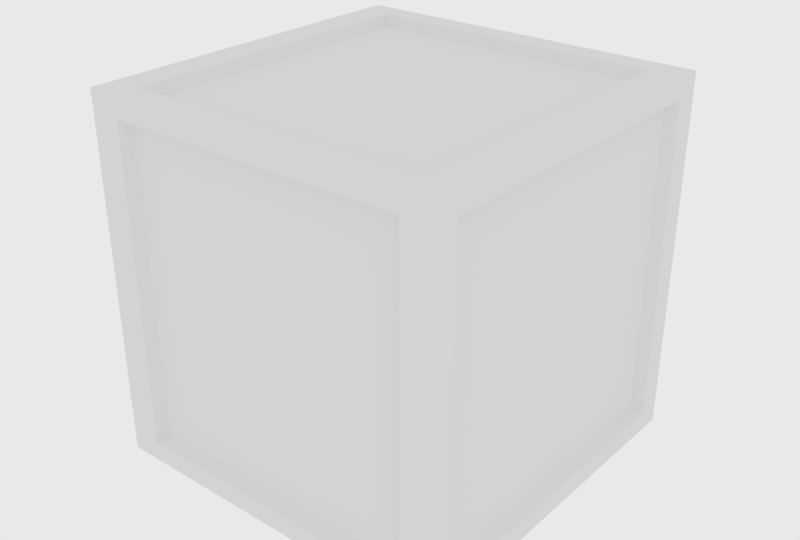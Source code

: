 # Source: low_poly_box.blend  (saved by Blender 2.74.0; exported with 4.5.12 LTS)
import bpy
from mathutils import Matrix  # noqa: F401  (used for matrix-valued properties, if any)

bpy.ops.wm.read_factory_settings(use_empty=True)
scene = bpy.context.scene
scene.name = 'Scene'

# ---- collections
col_collection_1 = bpy.data.collections.new('Collection 1'); scene.collection.children.link(col_collection_1)

# ---- materials (node trees are filled in below, after node groups)
mat_material = bpy.data.materials.new('Material')
mat_material.alpha_threshold = 0.0
mat_material.use_transparent_shadow = False
mat_material.preview_render_type = 'CUBE'
mat_material.roughness = 0.5
mat_material.specular_intensity = 0.01639
mat_material.line_color = (0.0, 0.0, 0.0, 1.0)

# ---- material node trees

# ---- world
world_world = bpy.data.worlds.new('World'); scene.world = world_world
world_world.color = (0.814, 0.814, 0.814)
world_world.use_sun_shadow = False
world_world.sun_shadow_jitter_overblur = 0.0
world_world.cycles.sampling_method = 'MANUAL'
world_world.cycles.sample_map_resolution = 256

# ---- meshes
me_cube = bpy.data.meshes.new('Cube')
me_cube.from_pydata([(-0.8274, -0.8682, 1.0), (-0.8274, 0.8682, 1.0), (0.8274, -0.8682, 1.0), (0.8274, 0.8682, 1.0), (-0.8274, 0.8682, -1.0), (-0.8274, -0.8682, -1.0), (0.8274, 0.8682, -1.0), (0.8274, -0.8682, -1.0), (0.8274, -0.8682, -1.0), (0.8274, 0.8682, -1.0), (-0.8274, -0.8682, -1.0), (-0.8274, 0.8682, -1.0), (0.8274, 0.8682, 1.0), (0.8274, -0.8682, 1.0), (-0.8274, 0.8682, 1.0), (-0.8274, -0.8682, 1.0), (0.8274, -1.0, 0.8892), (0.8274, -1.0, -0.8892), (-0.8274, -1.0, 0.8892), (-0.8274, -1.0, -0.8892), (0.8274, 1.0, -0.8892), (0.8274, 1.0, 0.8892), (-0.8274, 1.0, -0.8892), (-0.8274, 1.0, 0.8892), (1.0, 0.8682, 0.8892), (1.0, 0.8682, -0.8892), (1.0, -0.8682, 0.8892), (1.0, -0.8682, -0.8892), (-1.0, -0.8682, 0.8892), (-1.0, -0.8682, -0.8892), (-1.0, 0.8682, 0.8892), (-1.0, 0.8682, -0.8892), (1.056, 1.056, -1.056), (1.056, -1.056, -1.056), (-1.056, -1.056, -1.056), (-1.056, 1.056, -1.056), (1.056, 1.056, 1.056), (1.056, -1.056, 1.056), (-1.056, -1.056, 1.056), (-1.056, 1.056, 1.056), (0.8734, 1.056, -1.056), (-0.8734, 1.056, -1.056), (0.8734, -1.056, -1.056), (-0.8734, -1.056, -1.056), (0.8734, 1.056, 1.056), (-0.8734, 1.056, 1.056), (0.8734, -1.056, 1.056), (-0.8734, -1.056, 1.056), (1.056, 0.9165, -1.056), (1.056, -0.9165, -1.056), (-1.056, -0.9165, -1.056), (-1.056, 0.9165, -1.056), (1.056, 0.9165, 1.056), (1.056, -0.9165, 1.056), (-1.056, -0.9165, 1.056), (-1.056, 0.9165, 1.056), (0.8274, -0.8682, -1.0), (0.8274, 0.8682, -1.0), (-0.8274, -0.8682, -1.0), (-0.8274, 0.8682, -1.0), (0.8274, 0.8682, 1.0), (0.8274, -0.8682, 1.0), (-0.8274, 0.8682, 1.0), (-0.8274, -0.8682, 1.0), (0.8734, -0.9165, -1.056), (0.8734, 0.9165, -1.056), (-0.8734, -0.9165, -1.056), (-0.8734, 0.9165, -1.056), (0.8734, 0.9165, 1.056), (0.8734, -0.9165, 1.056), (-0.8734, 0.9165, 1.056), (-0.8734, -0.9165, 1.056), (0.8274, -1.0, 0.8892), (0.8274, -1.0, -0.8892), (-0.8274, -1.0, 0.8892), (-0.8274, -1.0, -0.8892), (0.8274, 1.0, -0.8892), (0.8274, 1.0, 0.8892), (-0.8274, 1.0, -0.8892), (-0.8274, 1.0, 0.8892), (1.0, 0.8682, 0.8892), (1.0, 0.8682, -0.8892), (1.0, -0.8682, 0.8892), (1.0, -0.8682, -0.8892), (-1.0, -0.8682, 0.8892), (-1.0, -0.8682, -0.8892), (-1.0, 0.8682, 0.8892), (-1.0, 0.8682, -0.8892), (0.8274, -1.0, 0.8892), (0.8274, -1.0, -0.8892), (-0.8274, -1.0, 0.8892), (-0.8274, -1.0, -0.8892), (0.8274, 1.0, -0.8892), (0.8274, 1.0, 0.8892), (-0.8274, 1.0, -0.8892), (-0.8274, 1.0, 0.8892), (1.0, 0.8682, 0.8892), (1.0, 0.8682, -0.8892), (1.0, -0.8682, 0.8892), (1.0, -0.8682, -0.8892), (-1.0, -0.8682, 0.8892), (-1.0, -0.8682, -0.8892), (-1.0, 0.8682, 0.8892), (-1.0, 0.8682, -0.8892), (1.056, 1.056, -0.9386), (1.056, 1.056, 0.9386), (1.056, -1.056, -0.9386), (1.056, -1.056, 0.9386), (-1.056, -1.056, -0.9386), (-1.056, -1.056, 0.9386), (-1.056, 1.056, -0.9386), (-1.056, 1.056, 0.9386), (0.8734, -1.056, 0.9386), (0.8734, -1.056, -0.9386), (-0.8734, -1.056, 0.9386), (-0.8734, -1.056, -0.9386), (0.8734, 1.056, -0.9386), (0.8734, 1.056, 0.9386), (-0.8734, 1.056, -0.9386), (-0.8734, 1.056, 0.9386), (1.056, 0.9165, 0.9386), (1.056, 0.9165, -0.9386), (1.056, -0.9165, 0.9386), (1.056, -0.9165, -0.9386), (-1.056, -0.9165, 0.9386), (-1.056, -0.9165, -0.9386), (-1.056, 0.9165, 0.9386), (-1.056, 0.9165, -0.9386)], [], [(23, 22, 78, 79), (9, 8, 10, 11), (9, 11, 59, 57), (63, 61, 13, 15), (72, 74, 18, 16), (12, 14, 15, 13), (73, 72, 16, 17), (15, 14, 62, 63), (27, 26, 82, 83), (14, 12, 60, 62), (17, 19, 75, 73), (76, 78, 22, 20), (57, 56, 8, 9), (77, 76, 20, 21), (31, 30, 86, 87), (21, 23, 79, 77), (80, 82, 26, 24), (17, 16, 18, 19), (61, 60, 12, 13), (81, 80, 24, 25), (25, 27, 83, 81), (21, 20, 22, 23), (19, 18, 74, 75), (84, 86, 30, 28), (85, 84, 28, 29), (25, 24, 26, 27), (56, 58, 10, 8), (11, 10, 58, 59), (29, 31, 87, 85), (29, 28, 30, 31), (66, 43, 34, 50), (71, 54, 38, 47), (122, 53, 37, 107), (114, 47, 38, 109), (126, 55, 39, 111), (118, 41, 35, 110), (49, 33, 42, 64), (64, 42, 43, 66), (53, 69, 46, 37), (69, 71, 47, 46), (107, 37, 46, 112), (112, 46, 47, 114), (104, 32, 40, 116), (116, 40, 41, 118), (41, 67, 51, 35), (67, 66, 50, 51), (45, 39, 55, 70), (70, 55, 54, 71), (105, 36, 52, 120), (120, 52, 53, 122), (109, 38, 54, 124), (124, 54, 55, 126), (32, 48, 65, 40), (48, 49, 64, 65), (59, 58, 5, 4), (85, 87, 103, 101), (79, 78, 94, 95), (57, 59, 4, 6), (0, 2, 61, 63), (88, 90, 74, 72), (89, 88, 72, 73), (63, 62, 1, 0), (83, 82, 98, 99), (62, 60, 3, 1), (73, 75, 91, 89), (92, 94, 78, 76), (6, 7, 56, 57), (93, 92, 76, 77), (87, 86, 102, 103), (77, 79, 95, 93), (96, 98, 82, 80), (2, 3, 60, 61), (97, 96, 80, 81), (81, 83, 99, 97), (75, 74, 90, 91), (100, 102, 86, 84), (101, 100, 84, 85), (7, 5, 58, 56), (89, 91, 115, 113), (69, 68, 3, 2), (116, 118, 94, 92), (117, 116, 92, 93), (103, 102, 126, 127), (93, 95, 119, 117), (65, 64, 7, 6), (120, 122, 98, 96), (121, 120, 96, 97), (1, 3, 68, 70), (0, 1, 70, 71), (97, 99, 123, 121), (91, 90, 114, 115), (124, 126, 102, 100), (71, 69, 2, 0), (125, 124, 100, 101), (6, 4, 67, 65), (4, 5, 66, 67), (101, 103, 127, 125), (95, 94, 118, 119), (64, 66, 5, 7), (112, 114, 90, 88), (113, 112, 88, 89), (99, 98, 122, 123), (40, 65, 67, 41), (36, 44, 68, 52), (52, 68, 69, 53), (44, 45, 70, 68), (49, 123, 106, 33), (123, 122, 107, 106), (43, 115, 108, 34), (115, 114, 109, 108), (51, 127, 110, 35), (127, 126, 111, 110), (45, 119, 111, 39), (119, 118, 110, 111), (33, 106, 113, 42), (106, 107, 112, 113), (42, 113, 115, 43), (36, 105, 117, 44), (105, 104, 116, 117), (44, 117, 119, 45), (32, 104, 121, 48), (104, 105, 120, 121), (48, 121, 123, 49), (34, 108, 125, 50), (108, 109, 124, 125), (50, 125, 127, 51)])
_uv = me_cube.uv_layers.new(name='UVMap')
_uv.uv.foreach_set('vector', [-0.4643, 0.7739, -0.0472, 0.7759, -0.04699, 0.7763, -0.4644, 0.7737, 0.04997, 0.1905, 0.4602, 0.1859, 0.4631, 0.7729, 0.0522, 0.7767, 0.04222, 0.1913, 0.04539, 0.7775, 0.04505, 0.7773, 0.04228, 0.1915, 1.064, 0.7607, 1.058, 0.1686, 1.058, 0.1684, 1.064, 0.7606, 0.9663, 0.1717, 0.972, 0.7625, 0.9719, 0.7625, 0.9663, 0.1718, 0.9509, 0.2883, 0.9512, 0.8697, 0.5445, 0.8704, 0.544, 0.2893, 0.5432, 0.1816, 0.9663, 0.1717, 0.9663, 0.1718, 0.5432, 0.1813, 1.064, 0.7606, 1.478, 0.7519, 1.478, 0.752, 1.064, 0.7607, -0.04872, -0.5676, -0.4613, -0.5676, -0.4614, -0.5675, -0.04876, -0.5675, 1.478, 0.7519, 1.473, 0.1593, 1.473, 0.1592, 1.478, 0.752, 0.5432, 0.1813, 0.5486, 0.7714, 0.5485, 0.7712, 0.5432, 0.1816, -0.04709, 0.1935, -0.04699, 0.7763, -0.0472, 0.7759, -0.0468, 0.1937, 0.04228, 0.1915, 0.4524, 0.1849, 0.4525, 0.1852, 0.04222, 0.1913, -0.4629, 0.1926, -0.04709, 0.1935, -0.0468, 0.1937, -0.4631, 0.1926, -0.04728, 0.9363, -0.4662, 0.93, -0.4661, 0.9302, -0.04727, 0.9361, -0.4631, 0.1926, -0.4643, 0.7739, -0.4644, 0.7737, -0.4629, 0.1926, -0.4617, 0.03669, -0.4614, -0.5675, -0.4613, -0.5676, -0.4615, 0.03674, 0.5444, 0.1874, 0.9512, 0.1885, 0.9503, 0.7564, 0.5433, 0.7547, 1.058, 0.1686, 1.473, 0.1592, 1.473, 0.1593, 1.058, 0.1684, -0.04844, 0.03668, -0.4617, 0.03669, -0.4615, 0.03674, -0.04855, 0.03674, -0.04855, 0.03674, -0.04872, -0.5676, -0.04876, -0.5675, -0.04844, 0.03668, 0.08194, 0.3618, 0.4894, 0.3629, 0.489, 0.9328, 0.08076, 0.9308, 0.7641, 0.7716, 0.7582, 0.1367, 0.7582, 0.1367, 0.764, 0.7719, -0.471, 1.544, -0.4661, 0.9302, -0.4662, 0.93, -0.4709, 1.544, -0.0517, 1.55, -0.471, 1.544, -0.4709, 1.544, -0.05168, 1.55, 0.6937, 0.8447, 0.2845, 0.8447, 0.2846, 0.2458, 0.6935, 0.2458, 0.4524, 0.1849, 0.4564, 0.7722, 0.4562, 0.7721, 0.4525, 0.1852, 0.04539, 0.7775, 0.4562, 0.7721, 0.4564, 0.7722, 0.04505, 0.7773, -0.05168, 1.55, -0.04728, 0.9363, -0.04727, 0.9361, -0.0517, 1.55, 0.4618, 0.7056, 0.05171, 0.7064, 0.05161, 0.106, 0.4615, 0.105, 0.5442, 0.9279, 0.5776, 0.9275, 0.578, 0.993, 0.5446, 0.9933, 0.6616, 0.4669, 0.6616, 0.5257, 0.6316, 0.5257, 0.6316, 0.4669, 0.8072, 0.7177, 0.8072, 0.7598, 0.7767, 0.7598, 0.7767, 0.7177, 0.9442, 0.0399, 0.9442, -0.002706, 0.9792, -0.002961, 0.9792, 0.0396, 0.7776, 0.7183, 0.7774, 0.7601, 0.7512, 0.7595, 0.7514, 0.7178, 0.717, 0.04618, 0.717, 0.003754, 0.7519, 0.003725, 0.7519, 0.04622, 0.5457, 0.312, 0.5779, 0.312, 0.5778, 0.3755, 0.5455, 0.3754, 0.5444, 0.375, 0.5779, 0.3747, 0.5779, 0.9277, 0.5442, 0.9276, 0.6608, 0.4586, 0.6609, 0.5249, 0.6316, 0.525, 0.6316, 0.4588, 0.6609, 0.5252, 0.6614, 1.001, 0.6324, 1.001, 0.6319, 0.5254, 0.8893, 0.04413, 0.8891, 0.001613, 0.9243, 0.001423, 0.9243, 0.04404, 0.6043, 0.5256, 0.6319, 0.5254, 0.6324, 1.001, 0.6048, 1.001, 0.8341, 0.03947, 0.8338, -0.001936, 0.8662, -0.002745, 0.8664, 0.03892, 0.05471, 0.3752, 0.08249, 0.3752, 0.08552, 0.9239, 0.05633, 0.9233, 0.08472, 0.9248, 0.1144, 0.9248, 0.1145, 0.983, 0.08459, 0.983, 0.4568, 0.7855, 0.4565, 0.1357, 0.4929, 0.1355, 0.4931, 0.7858, 1.003, 1.0, 1.003, 1.05, 0.9777, 1.05, 0.9773, 1.0, 0.8033, 0.5186, 0.8364, 0.5186, 0.8363, 0.9932, 0.8032, 0.9918, 0.8341, 0.7229, 0.8339, 0.7643, 0.8061, 0.7639, 0.8062, 0.7225, 0.4898, 0.7795, 0.4584, 0.7793, 0.4592, 0.1326, 0.4905, 0.1327, 0.9516, 0.7236, 0.9516, 0.7664, 0.9209, 0.7657, 0.9211, 0.7234, 0.4039, 0.7693, 0.3717, 0.7692, 0.372, 0.1124, 0.4038, 0.1124, 0.08427, 0.321, 0.1121, 0.3202, 0.1125, 0.375, 0.08468, 0.3755, 0.3113, 0.6715, 0.3109, 0.01332, 0.3462, 0.01311, 0.3463, 0.6714, 0.04505, 0.7773, 0.4564, 0.7722, 0.4566, 0.7723, 0.04471, 0.7771, -0.0517, 1.55, -0.04727, 0.9361, -0.04727, 0.9359, -0.05173, 1.55, -0.4644, 0.7737, -0.04699, 0.7763, -0.04679, 0.7766, -0.4645, 0.7734, 0.04228, 0.1915, 0.04505, 0.7773, 0.04471, 0.7771, 0.04233, 0.1916, 1.064, 0.7607, 1.058, 0.1688, 1.058, 0.1686, 1.064, 0.7607, 0.9663, 0.1716, 0.972, 0.7625, 0.972, 0.7625, 0.9663, 0.1717, 0.5433, 0.1819, 0.9663, 0.1716, 0.9663, 0.1717, 0.5432, 0.1816, 1.064, 0.7607, 1.478, 0.752, 1.478, 0.7521, 1.064, 0.7607, -0.04876, -0.5675, -0.4614, -0.5675, -0.4614, -0.5675, -0.04881, -0.5675, 1.478, 0.752, 1.473, 0.1592, 1.473, 0.1592, 1.478, 0.7521, 0.5432, 0.1816, 0.5485, 0.7712, 0.5484, 0.7711, 0.5433, 0.1819, -0.04738, 0.1933, -0.04679, 0.7766, -0.04699, 0.7763, -0.04709, 0.1935, 0.04233, 0.1916, 0.4523, 0.1845, 0.4524, 0.1849, 0.04228, 0.1915, -0.4627, 0.1927, -0.04738, 0.1933, -0.04709, 0.1935, -0.4629, 0.1926, -0.04727, 0.9361, -0.4661, 0.9302, -0.4659, 0.9304, -0.04727, 0.9359, -0.4629, 0.1926, -0.4644, 0.7737, -0.4645, 0.7734, -0.4627, 0.1927, -0.4619, 0.03663, -0.4614, -0.5675, -0.4614, -0.5675, -0.4617, 0.03669, 1.058, 0.1688, 1.473, 0.1592, 1.473, 0.1592, 1.058, 0.1686, -0.04832, 0.03663, -0.4619, 0.03663, -0.4617, 0.03669, -0.04844, 0.03668, -0.04844, 0.03668, -0.04876, -0.5675, -0.04881, -0.5675, -0.04832, 0.03663, 0.5485, 0.7712, 0.972, 0.7625, 0.972, 0.7625, 0.5484, 0.7711, -0.4712, 1.544, -0.4659, 0.9304, -0.4661, 0.9302, -0.471, 1.544, -0.05173, 1.55, -0.4712, 1.544, -0.471, 1.544, -0.0517, 1.55, 0.4523, 0.1845, 0.4566, 0.7723, 0.4564, 0.7722, 0.4524, 0.1849, 0.5433, 0.1819, 0.5484, 0.7711, 0.5336, 0.7925, 0.5283, 0.1612, 1.043, 0.148, 1.488, 0.1374, 1.473, 0.1592, 1.058, 0.1688, -0.03303, 0.1721, -0.03191, 0.798, -0.04679, 0.7766, -0.04738, 0.1933, -0.477, 0.1719, -0.03303, 0.1721, -0.04738, 0.1933, -0.4627, 0.1927, -0.04727, 0.9359, -0.4659, 0.9304, -0.4803, 0.9086, -0.0324, 0.9142, -0.4627, 0.1927, -0.4645, 0.7734, -0.4793, 0.7941, -0.477, 0.1719, 0.02784, 0.171, 0.4667, 0.1629, 0.4523, 0.1845, 0.04233, 0.1916, -0.4765, 0.05799, -0.4759, -0.5888, -0.4614, -0.5675, -0.4619, 0.03663, 0.3954, 0.07784, 0.3954, 0.7421, 0.3812, 0.7202, 0.3812, 0.09979, 1.478, 0.7521, 1.473, 0.1592, 1.488, 0.1374, 1.493, 0.7731, 0.9262, 0.6927, 0.9263, 0.07089, 0.9405, 0.04892, 0.9404, 0.7148, -0.04832, 0.03663, -0.04881, -0.5675, -0.03437, -0.5888, -0.03369, 0.05799, 0.7874, 0.7284, 0.7873, 0.09288, 0.8015, 0.07046, 0.8015, 0.7509, -0.4862, 1.565, -0.4803, 0.9086, -0.4659, 0.9304, -0.4712, 1.544, 1.049, 0.7823, 1.043, 0.148, 1.058, 0.1688, 1.064, 0.7607, -0.03716, 1.572, -0.4862, 1.565, -0.4712, 1.544, -0.05173, 1.55, 0.04233, 0.1916, 0.04471, 0.7771, 0.03002, 0.7982, 0.02784, 0.171, 0.04471, 0.7771, 0.4566, 0.7723, 0.4714, 0.7933, 0.03002, 0.7982, -0.05173, 1.55, -0.04727, 0.9359, -0.0324, 0.9142, -0.03716, 1.572, -0.4645, 0.7734, -0.04679, 0.7766, -0.03191, 0.798, -0.4793, 0.7941, 0.4667, 0.1629, 0.4714, 0.7933, 0.4566, 0.7723, 0.4523, 0.1845, 0.981, 0.1498, 0.9872, 0.7835, 0.972, 0.7625, 0.9663, 0.1716, 0.5283, 0.1612, 0.981, 0.1498, 0.9663, 0.1716, 0.5433, 0.1819, -0.04881, -0.5675, -0.4614, -0.5675, -0.4759, -0.5888, -0.03437, -0.5888, 0.08513, 0.375, 0.1121, 0.3754, 0.1144, 0.9248, 0.08467, 0.9237, 1.002, 0.4719, 1.002, 0.5226, 0.9766, 0.523, 0.9762, 0.4726, 0.8041, 0.2614, 0.8375, 0.2615, 0.8385, 0.7357, 0.8054, 0.7373, 1.002, 0.5237, 1.002, 1.0, 0.9768, 1.0, 0.977, 0.5236, 0.8072, -0.0002135, 0.8072, 0.0419, 0.7767, 0.04192, 0.7767, -0.0001784, 0.8072, 0.0419, 0.8072, 0.7177, 0.7767, 0.7177, 0.7767, 0.04192, 0.9437, 0.7629, 0.9438, 0.7203, 0.9787, 0.7202, 0.9786, 0.7629, 0.9438, 0.7203, 0.9442, 0.0399, 0.9792, 0.0396, 0.9787, 0.7202, 0.7786, 0.004287, 0.7785, 0.04648, 0.7519, 0.04622, 0.7519, 0.003725, 0.7785, 0.04648, 0.7776, 0.7183, 0.7514, 0.7178, 0.7519, 0.04622, 0.717, 0.759, 0.717, 0.7173, 0.7514, 0.7178, 0.7512, 0.7595, 0.717, 0.7173, 0.717, 0.04618, 0.7519, 0.04622, 0.7514, 0.7178, 0.8897, 0.7656, 0.8896, 0.7234, 0.9245, 0.7233, 0.9246, 0.7655, 0.8896, 0.7234, 0.8893, 0.04413, 0.9243, 0.04404, 0.9245, 0.7233, 0.5779, 0.3747, 0.6061, 0.3744, 0.6063, 0.9278, 0.5779, 0.9277, 0.8339, 0.7643, 0.8341, 0.7229, 0.8663, 0.7233, 0.8662, 0.7649, 0.8341, 0.7229, 0.8341, 0.03947, 0.8664, 0.03892, 0.8663, 0.7233, 0.256, 0.05709, 0.2877, 0.0572, 0.2866, 0.6794, 0.2548, 0.6792, 0.8338, -0.001936, 0.8341, 0.03947, 0.8062, 0.0399, 0.8061, -0.001421, 0.8341, 0.03947, 0.8341, 0.7229, 0.8062, 0.7225, 0.8062, 0.0399, 0.7206, 0.7078, 0.6896, 0.708, 0.6889, 0.06117, 0.7198, 0.06112, 0.9512, 0.0008015, 0.9512, 0.04278, 0.9209, 0.04281, 0.9209, 0.0008105, 0.9512, 0.04278, 0.9516, 0.7236, 0.9211, 0.7234, 0.9209, 0.04281, 0.7759, 0.7449, 0.7467, 0.7447, 0.7492, 0.05853, 0.7785, 0.05877])
me_cube.materials.append(mat_material)
me_cube.use_remesh_preserve_volume = False
me_cube.use_remesh_preserve_attributes = False
me_cube.use_mirror_vertex_groups = False
me_cube.update()

# ---- objects
ob_cube = bpy.data.objects.new('Cube', me_cube)

# ---- transforms, parenting, visibility, modifiers, constraints
ob_cube.location = (0.0, 0.0, 1.044)
ob_cube.lock_rotations_4d = False
ob_cube.empty_display_type = 'ARROWS'
ob_cube.lineart.crease_threshold = 0.0

# ---- collection membership
col_collection_1.objects.link(ob_cube)

# ---- scene / render settings (as saved in the file)
scene.frame_start = 1; scene.frame_end = 250; scene.frame_set(1)
scene.render.engine = 'BLENDER_EEVEE_NEXT'
scene.render.image_settings.color_mode = 'RGB'
scene.render.image_settings.compression = 90
scene.render.resolution_x = 720
scene.render.resolution_y = 486
scene.render.pixel_aspect_x = 10.0
scene.render.pixel_aspect_y = 11.0
scene.render.fps = 30
scene.render.fps_base = 1.001
scene.render.dither_intensity = 0.0
scene.render.bake_margin = 2
scene.render.bake_bias = 0.0
scene.cycles.use_denoising = False
scene.cycles.samples = 10
scene.cycles.sampling_pattern = 'TABULATED_SOBOL'
scene.cycles.light_sampling_threshold = 0.0
scene.cycles.use_adaptive_sampling = False
scene.cycles.use_light_tree = False
scene.cycles.blur_glossy = 0.0
scene.cycles.volume_bounces = 1
scene.cycles.pixel_filter_type = 'GAUSSIAN'
scene.cycles.sample_clamp_indirect = 0.0
scene.view_settings.view_transform = 'Standard'
bpy.context.view_layer.update()

# ---- added for rendering (the .blend has no active camera): camera
cam_auto = bpy.data.cameras.new('AutoCamera')
cam_auto.lens = 50.0
cam_auto.sensor_width = 36.0
cam_auto.clip_end = 1000.0
ob_auto_camera = bpy.data.objects.new('AutoCamera', cam_auto)
scene.collection.objects.link(ob_auto_camera)
ob_auto_camera.location = (3.38339, -4.06007, 3.75101)
ob_auto_camera.rotation_euler = (1.09748, -7.21219e-08, 0.694738)
scene.camera = ob_auto_camera
bpy.context.view_layer.update()
